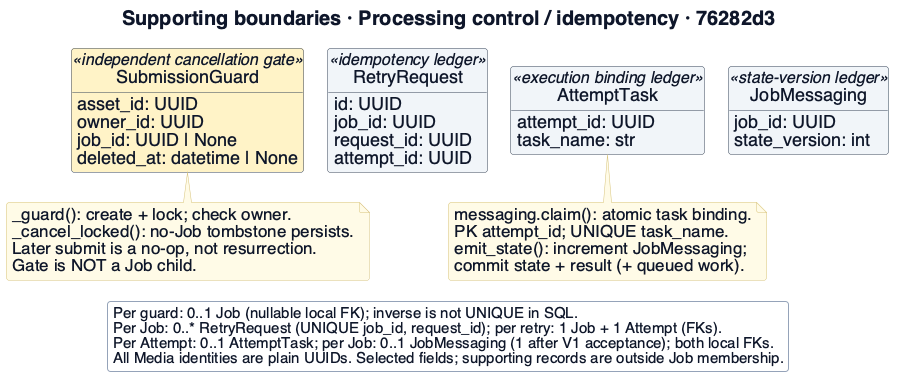

The diagram above was rendered by PlantUML. Its source (embedded in the PNG):
@startuml
!include _style.iuml
skinparam dpi 96
skinparam defaultFontSize 20
skinparam classAttributeFontSize 18
skinparam classStereotypeFontSize 16
skinparam ArrowFontSize 17
skinparam NoteFontSize 17
skinparam LegendFontSize 15
skinparam titleFontSize 20
skinparam nodesep 24
skinparam ranksep 30
hide circle
hide empty methods

top to bottom direction
title Supporting boundaries · Processing control / idempotency · 76282d3
class SubmissionGuard <<independent cancellation gate>> $PROC {
 asset_id: UUID
 owner_id: UUID
 job_id: UUID | None
 deleted_at: datetime | None
}
class RetryRequest <<idempotency ledger>> $INFRA {
 id: UUID
 job_id: UUID
 request_id: UUID
 attempt_id: UUID
}
class AttemptTask <<execution binding ledger>> $INFRA {
 attempt_id: UUID
 task_name: str
}
class JobMessaging <<state-version ledger>> $INFRA {
 job_id: UUID
 state_version: int
}
SubmissionGuard -[hidden]right- RetryRequest
RetryRequest -[hidden]right- AttemptTask
AttemptTask -[hidden]right- JobMessaging
note bottom of SubmissionGuard
  _guard(): create + lock; check owner.
  _cancel_locked(): no-Job tombstone persists.
  Later submit is a no-op, not resurrection.
  Gate is NOT a Job child.
end note
note bottom of AttemptTask
  messaging.claim(): atomic task binding.
  PK attempt_id; UNIQUE task_name.
  emit_state(): increment JobMessaging;
  commit state + result (+ queued work).
end note
legend bottom
  Per guard: 0..1 Job (nullable local FK); inverse is not UNIQUE in SQL.
  Per Job: 0..* RetryRequest (UNIQUE job_id, request_id); per retry: 1 Job + 1 Attempt (FKs).
  Per Attempt: 0..1 AttemptTask; per Job: 0..1 JobMessaging (1 after V1 acceptance); both local FKs.
  All Media identities are plain UUIDs. Selected fields; supporting records are outside Job membership.
endlegend

@enduml